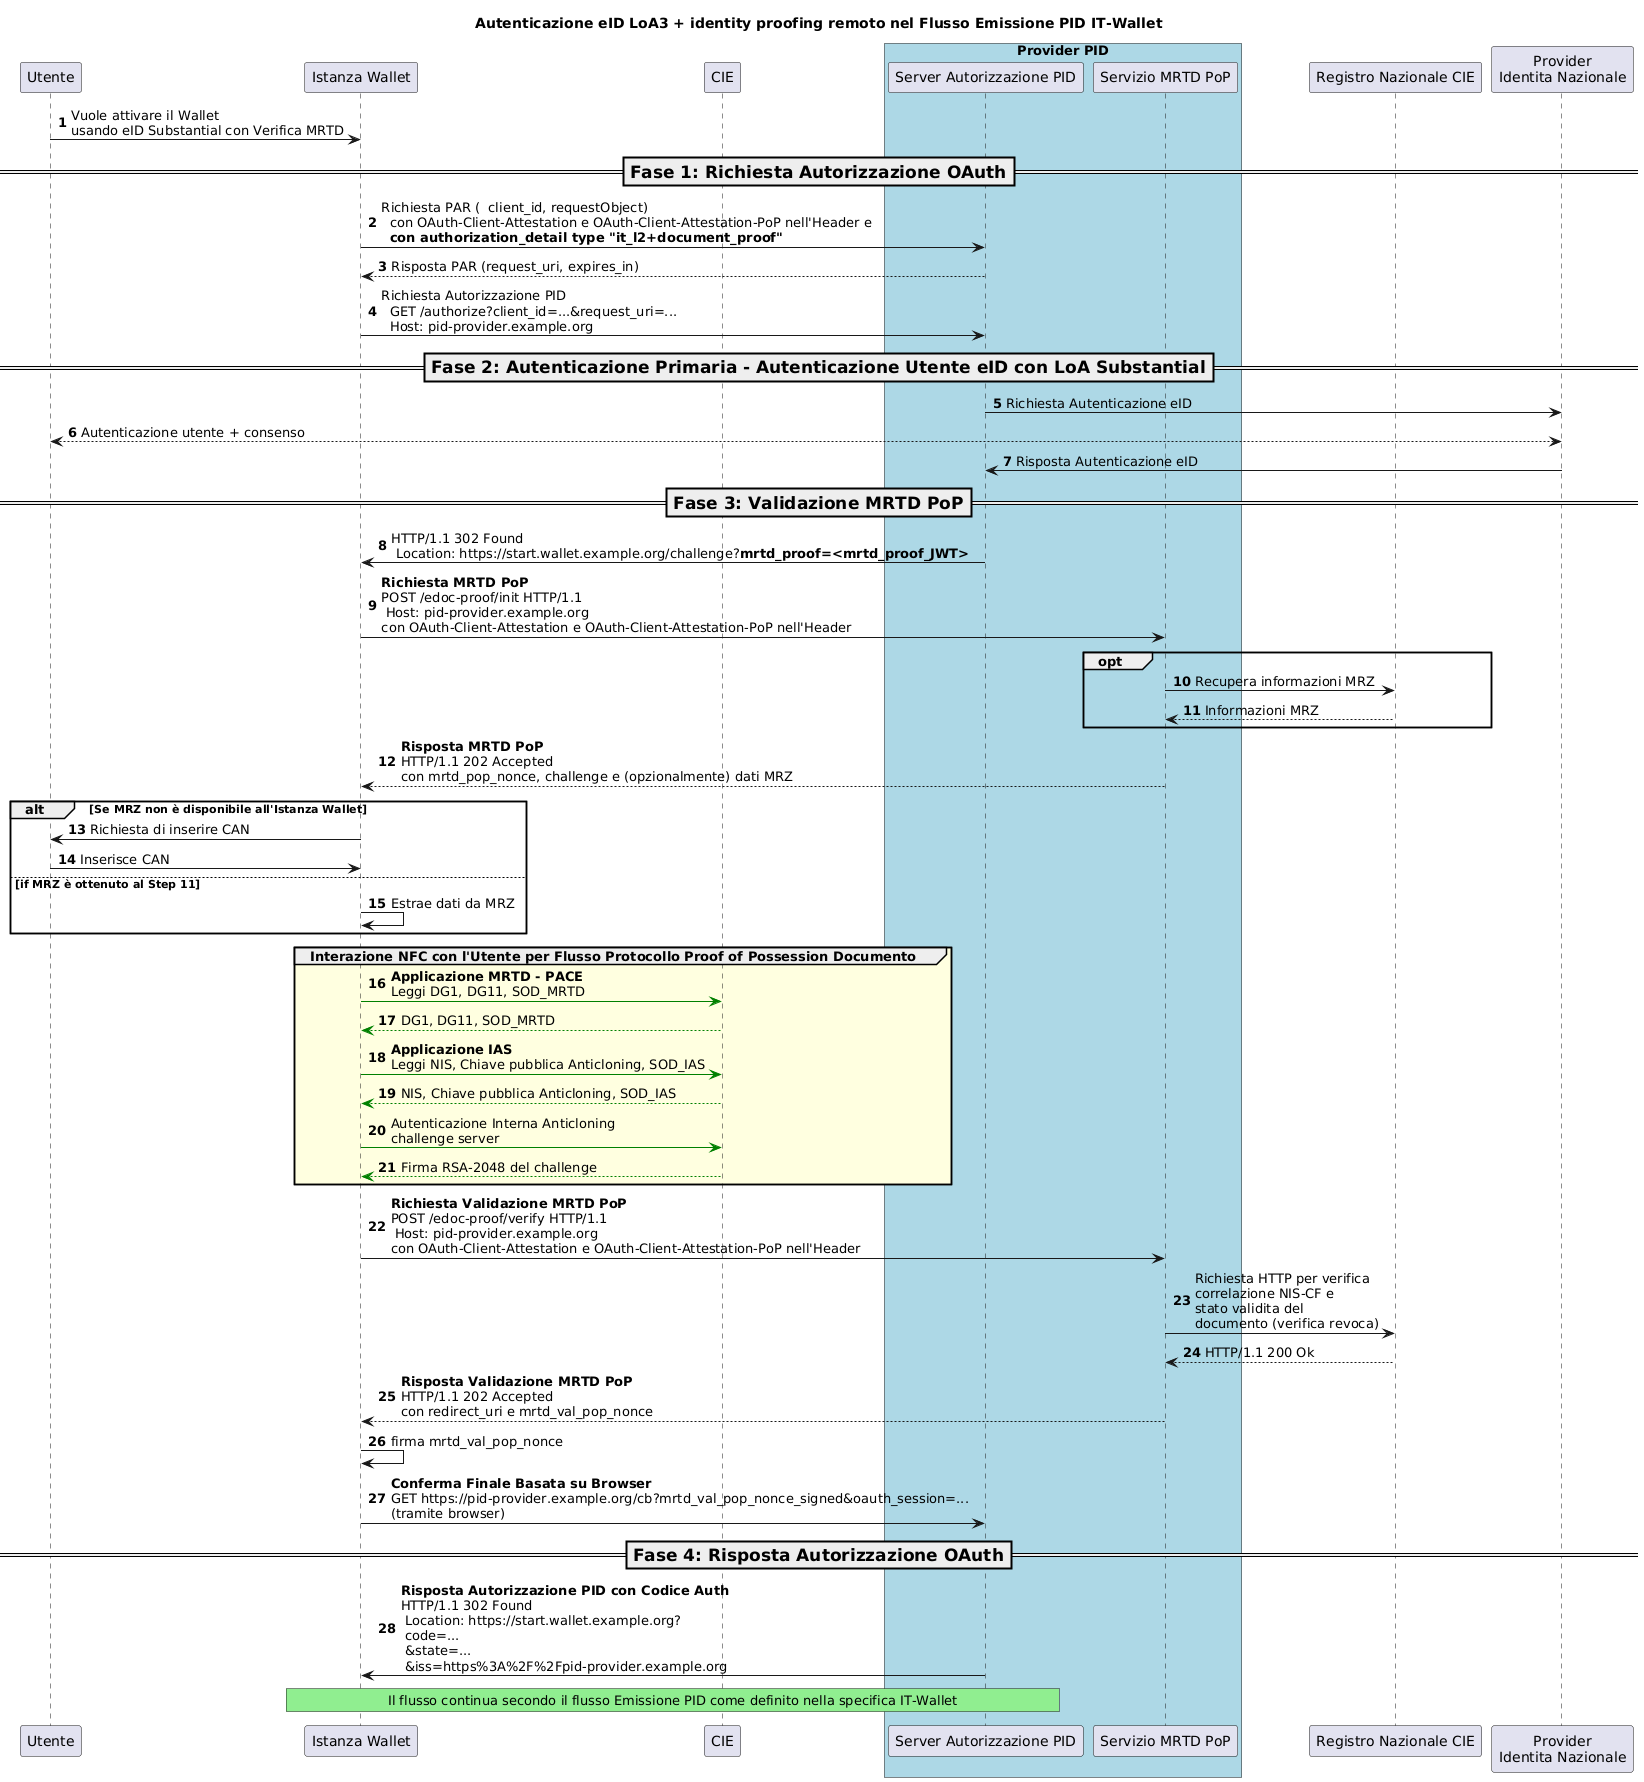

The diagram above was rendered by PlantUML. Its source (embedded in the PNG):
@startuml Autenticazione eID LoA3 + identity proofing remoto nel Flusso Emissione PID IT-Wallet
'!theme cerulean-outline
autonumber
participant "Utente" as U
participant "Istanza Wallet" as A
participant "CIE" as C
box  "Provider PID" #LightBlue
participant "Server Autorizzazione PID" as AS
participant "Servizio MRTD PoP" as DPOPS
end box
participant "Registro Nazionale CIE" as MIN
participant "Provider\nIdentita Nazionale" as IDP


title Autenticazione eID LoA3 + identity proofing remoto nel Flusso Emissione PID IT-Wallet

U -> A: Vuole attivare il Wallet \nusando eID Substantial con Verifica MRTD

=== Fase 1: Richiesta Autorizzazione OAuth ==
A -> AS : Richiesta PAR (  client_id, requestObject) \n  con OAuth-Client-Attestation e OAuth-Client-Attestation-PoP nell'Header e\n  **con authorization_detail type "it_l2+document_proof"**

AS --> A : Risposta PAR (request_uri, expires_in)
A -> AS: Richiesta Autorizzazione PID \n  GET /authorize?client_id=...&request_uri=...\n  Host: pid-provider.example.org

=== Fase 2: Autenticazione Primaria - Autenticazione Utente eID con LoA Substantial ==
AS -> IDP: Richiesta Autenticazione eID
IDP <--> U: Autenticazione utente + consenso
IDP -> AS: Risposta Autenticazione eID

=== Fase 3: Validazione MRTD PoP ==
AS -> A: HTTP/1.1 302 Found\n Location: https://start.wallet.example.org/challenge?**mrtd_proof=<mrtd_proof_JWT>**

A -> DPOPS: **Richiesta MRTD PoP**\nPOST /edoc-proof/init HTTP/1.1\n Host: pid-provider.example.org\ncon OAuth-Client-Attestation e OAuth-Client-Attestation-PoP nell'Header

opt
    DPOPS -> MIN:  Recupera informazioni MRZ
    MIN --> DPOPS: Informazioni MRZ
end

DPOPS --> A: **Risposta MRTD PoP**\nHTTP/1.1 202 Accepted\ncon mrtd_pop_nonce, challenge e (opzionalmente) dati MRZ

alt Se MRZ non è disponibile all'Istanza Wallet
    A -> U: Richiesta di inserire CAN
    U -> A: Inserisce CAN
else if MRZ è ottenuto al Step 11
    A -> A: Estrae dati da MRZ
end

group #LightYellow Interazione NFC con l'Utente per Flusso Protocollo Proof of Possession Documento
    A -[#green]> C : **Applicazione MRTD - PACE**\nLeggi DG1, DG11, SOD_MRTD
    C --[#green]> A : DG1, DG11, SOD_MRTD

    A -[#green]> C : **Applicazione IAS**\nLeggi NIS, Chiave pubblica Anticloning, SOD_IAS
    C --[#green]> A : NIS, Chiave pubblica Anticloning, SOD_IAS
    A -[#green]> C: Autenticazione Interna Anticloning\nchallenge server
    C --[#green]> A : Firma RSA-2048 del challenge
end

A -> DPOPS: **Richiesta Validazione MRTD PoP**\nPOST /edoc-proof/verify HTTP/1.1\n Host: pid-provider.example.org\ncon OAuth-Client-Attestation e OAuth-Client-Attestation-PoP nell'Header

DPOPS -> MIN: Richiesta HTTP per verifica \ncorrelazione NIS-CF e\nstato validita del \ndocumento (verifica revoca)

MIN --> DPOPS: HTTP/1.1 200 Ok

DPOPS --> A: **Risposta Validazione MRTD PoP**\nHTTP/1.1 202 Accepted\ncon redirect_uri e mrtd_val_pop_nonce

A -> A: firma mrtd_val_pop_nonce

A -> AS: **Conferma Finale Basata su Browser**\nGET https://pid-provider.example.org/cb?mrtd_val_pop_nonce_signed&oauth_session=...\n(tramite browser)

=== Fase 4: Risposta Autorizzazione OAuth ==
AS -> A: **Risposta Autorizzazione PID con Codice Auth**\nHTTP/1.1 302 Found\n Location: https://start.wallet.example.org?\n code=...\n &state=...\n &iss=https%3A%2F%2Fpid-provider.example.org

rnote over A,AS #LIGHTGREEN
Il flusso continua secondo il flusso Emissione PID come definito nella specifica IT-Wallet
endrnote
@enduml